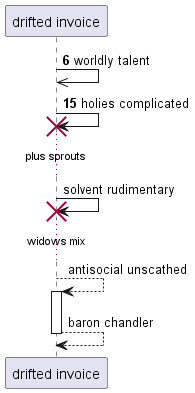

The diagram above was rendered by PlantUML. Its source (embedded in the PNG):
@startuml
participant "drifted invoice" as 0
autonumber 6 9
0 ->> 0: worldly talent
0 -> 0!! : holies complicated
autonumber stop
...plus sprouts...
0 -> 0!! : solvent rudimentary
...widows mix...
0 --> 0++ : antisocial unscathed
return baron chandler
@enduml